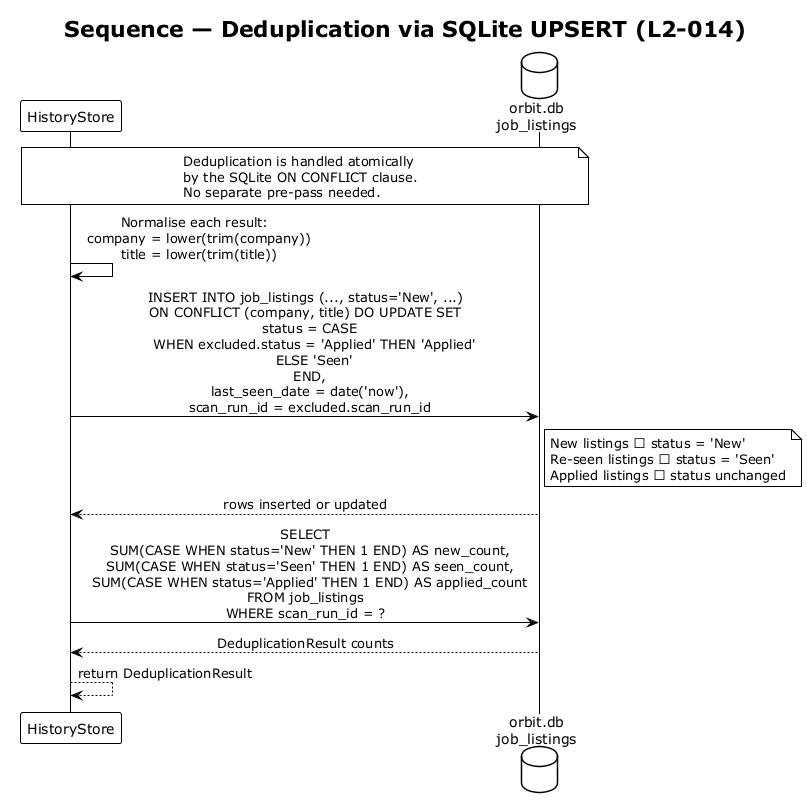

The diagram above was rendered by PlantUML. Its source (embedded in the PNG):
@startuml sequence_deduplication
!theme plain
skinparam sequenceMessageAlign center

title Sequence — Deduplication via SQLite UPSERT (L2-014)

participant "HistoryStore" as Store
database "orbit.db\njob_listings" as DB

note over Store, DB
  Deduplication is handled atomically
  by the SQLite ON CONFLICT clause.
  No separate pre-pass needed.
end note

Store -> Store : Normalise each result:\n  company = lower(trim(company))\n  title = lower(trim(title))

Store -> DB : INSERT INTO job_listings (..., status='New', ...)\nON CONFLICT (company, title) DO UPDATE SET\n  status = CASE\n    WHEN excluded.status = 'Applied' THEN 'Applied'\n    ELSE 'Seen'\n  END,\n  last_seen_date = date('now'),\n  scan_run_id = excluded.scan_run_id

note right of DB
  New listings → status = 'New'
  Re-seen listings → status = 'Seen'
  Applied listings → status unchanged
end note

DB --> Store : rows inserted or updated

Store -> DB : SELECT\n  SUM(CASE WHEN status='New' THEN 1 END) AS new_count,\n  SUM(CASE WHEN status='Seen' THEN 1 END) AS seen_count,\n  SUM(CASE WHEN status='Applied' THEN 1 END) AS applied_count\nFROM job_listings\nWHERE scan_run_id = ?

DB --> Store : DeduplicationResult counts
Store --> Store : return DeduplicationResult

@enduml